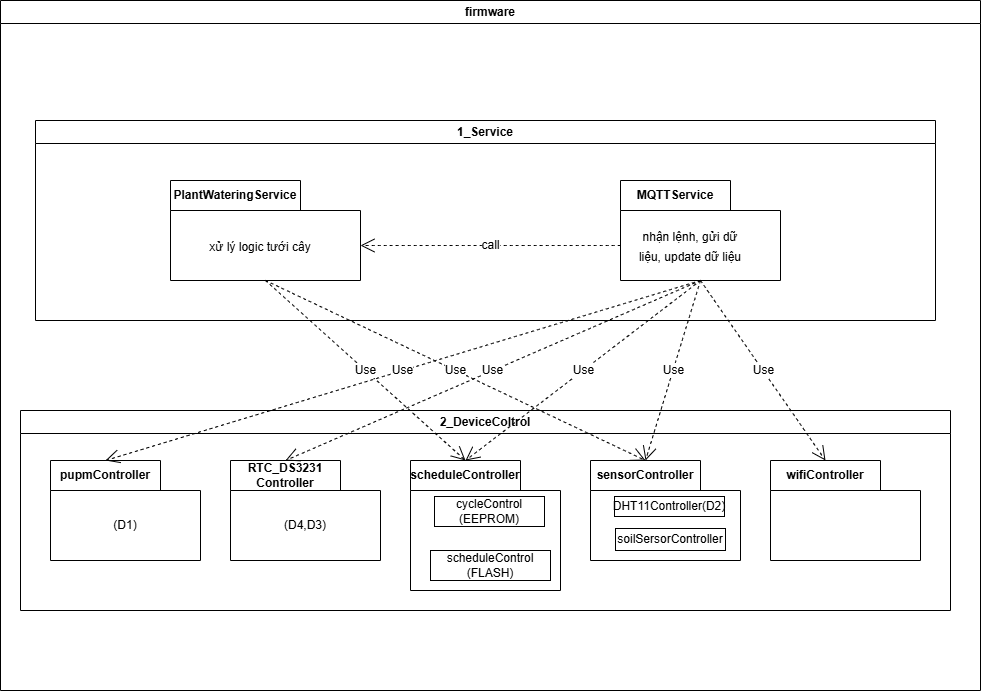

The diagram above was exported from draw.io. Its source (the exported page's mxGraphModel, read from the mxfile embedded in the PNG):
<mxGraphModel dx="1640" dy="768" grid="1" gridSize="10" guides="1" tooltips="1" connect="1" arrows="1" fold="1" page="1" pageScale="1" pageWidth="850" pageHeight="1100" math="0" shadow="0">
  <root>
    <mxCell id="0" />
    <mxCell id="1" parent="0" />
    <mxCell id="ixcZNt68yhz8Sa1fxhSl-1" value="firmware" style="swimlane;whiteSpace=wrap;html=1;" vertex="1" parent="1">
      <mxGeometry x="200" y="50" width="980" height="690" as="geometry" />
    </mxCell>
    <mxCell id="4o1KbDc1mKIBjColmfxT-1" value="2_DeviceColtrol" style="swimlane;whiteSpace=wrap;html=1;" vertex="1" parent="ixcZNt68yhz8Sa1fxhSl-1">
      <mxGeometry x="20" y="410" width="930" height="200" as="geometry" />
    </mxCell>
    <mxCell id="4o1KbDc1mKIBjColmfxT-8" value="scheduleController" style="shape=folder;fontStyle=1;tabWidth=110;tabHeight=30;tabPosition=left;html=1;boundedLbl=1;labelInHeader=1;container=1;collapsible=0;recursiveResize=0;whiteSpace=wrap;" vertex="1" parent="4o1KbDc1mKIBjColmfxT-1">
      <mxGeometry x="390" y="50" width="150" height="130" as="geometry" />
    </mxCell>
    <mxCell id="4o1KbDc1mKIBjColmfxT-9" value="cycleControl (EEPROM)" style="html=1;whiteSpace=wrap;" vertex="1" parent="4o1KbDc1mKIBjColmfxT-8">
      <mxGeometry width="110" height="30" relative="1" as="geometry">
        <mxPoint x="24" y="36" as="offset" />
      </mxGeometry>
    </mxCell>
    <mxCell id="4o1KbDc1mKIBjColmfxT-10" value="scheduleControl&lt;div&gt;(FLASH)&lt;/div&gt;" style="html=1;whiteSpace=wrap;" vertex="1" parent="4o1KbDc1mKIBjColmfxT-8">
      <mxGeometry x="20" y="90" width="120" height="30" as="geometry" />
    </mxCell>
    <mxCell id="4o1KbDc1mKIBjColmfxT-11" value="sensorController" style="shape=folder;fontStyle=1;tabWidth=110;tabHeight=30;tabPosition=left;html=1;boundedLbl=1;labelInHeader=1;container=1;collapsible=0;recursiveResize=0;whiteSpace=wrap;" vertex="1" parent="4o1KbDc1mKIBjColmfxT-1">
      <mxGeometry x="570" y="50" width="150" height="100" as="geometry" />
    </mxCell>
    <mxCell id="4o1KbDc1mKIBjColmfxT-12" value="DHT11Controller(D2)" style="html=1;whiteSpace=wrap;" vertex="1" parent="4o1KbDc1mKIBjColmfxT-11">
      <mxGeometry width="110" height="20" relative="1" as="geometry">
        <mxPoint x="24" y="36" as="offset" />
      </mxGeometry>
    </mxCell>
    <mxCell id="4o1KbDc1mKIBjColmfxT-13" value="soilSersorController" style="html=1;whiteSpace=wrap;" vertex="1" parent="4o1KbDc1mKIBjColmfxT-11">
      <mxGeometry x="25" y="68" width="110" height="22" as="geometry" />
    </mxCell>
    <mxCell id="4o1KbDc1mKIBjColmfxT-14" value="wifiController" style="shape=folder;fontStyle=1;tabWidth=110;tabHeight=30;tabPosition=left;html=1;boundedLbl=1;labelInHeader=1;container=1;collapsible=0;whiteSpace=wrap;" vertex="1" parent="4o1KbDc1mKIBjColmfxT-1">
      <mxGeometry x="750" y="50" width="150" height="100" as="geometry" />
    </mxCell>
    <mxCell id="4o1KbDc1mKIBjColmfxT-15" value="" style="html=1;strokeColor=none;resizeWidth=1;resizeHeight=1;fillColor=none;part=1;connectable=0;allowArrows=0;deletable=0;whiteSpace=wrap;" vertex="1" parent="4o1KbDc1mKIBjColmfxT-14">
      <mxGeometry width="150" height="70" relative="1" as="geometry">
        <mxPoint y="30" as="offset" />
      </mxGeometry>
    </mxCell>
    <mxCell id="4o1KbDc1mKIBjColmfxT-16" value="1_Service" style="swimlane;whiteSpace=wrap;html=1;" vertex="1" parent="ixcZNt68yhz8Sa1fxhSl-1">
      <mxGeometry x="35" y="120" width="900" height="200" as="geometry" />
    </mxCell>
    <mxCell id="4o1KbDc1mKIBjColmfxT-17" value="MQTTService" style="shape=folder;fontStyle=1;tabWidth=110;tabHeight=30;tabPosition=left;html=1;boundedLbl=1;labelInHeader=1;container=1;collapsible=0;recursiveResize=0;whiteSpace=wrap;" vertex="1" parent="4o1KbDc1mKIBjColmfxT-16">
      <mxGeometry x="585" y="60" width="160" height="100" as="geometry" />
    </mxCell>
    <mxCell id="tmA7kYdRxk-HzVB9u8Xl-6" value="&lt;font style=&quot;font-size: 12px;&quot;&gt;nhận lệnh, gửi dữ liệu, update dữ liệu&lt;/font&gt;" style="text;html=1;whiteSpace=wrap;strokeColor=none;fillColor=none;align=center;verticalAlign=middle;rounded=0;fontSize=16;" vertex="1" parent="4o1KbDc1mKIBjColmfxT-17">
      <mxGeometry x="10" y="50" width="120" height="30" as="geometry" />
    </mxCell>
    <mxCell id="4o1KbDc1mKIBjColmfxT-20" value="PlantWateringService" style="shape=folder;fontStyle=1;tabWidth=130;tabHeight=30;tabPosition=left;html=1;boundedLbl=1;labelInHeader=1;container=1;collapsible=0;recursiveResize=0;whiteSpace=wrap;" vertex="1" parent="4o1KbDc1mKIBjColmfxT-16">
      <mxGeometry x="135" y="60" width="190" height="100" as="geometry" />
    </mxCell>
    <mxCell id="tmA7kYdRxk-HzVB9u8Xl-7" value="&lt;span style=&quot;font-size: 12px;&quot;&gt;xử lý logic tưới cây&lt;/span&gt;" style="text;html=1;whiteSpace=wrap;strokeColor=none;fillColor=none;align=center;verticalAlign=middle;rounded=0;fontSize=16;" vertex="1" parent="4o1KbDc1mKIBjColmfxT-20">
      <mxGeometry x="30" y="50" width="120" height="30" as="geometry" />
    </mxCell>
    <mxCell id="tmA7kYdRxk-HzVB9u8Xl-5" value="call" style="endArrow=open;endSize=12;dashed=1;html=1;rounded=0;fontSize=12;curved=1;exitX=0;exitY=0;exitDx=0;exitDy=65;exitPerimeter=0;entryX=0;entryY=0;entryDx=190;entryDy=65;entryPerimeter=0;" edge="1" parent="4o1KbDc1mKIBjColmfxT-16" source="4o1KbDc1mKIBjColmfxT-17" target="4o1KbDc1mKIBjColmfxT-20">
      <mxGeometry width="160" relative="1" as="geometry">
        <mxPoint x="855" y="220" as="sourcePoint" />
        <mxPoint x="265" y="400" as="targetPoint" />
      </mxGeometry>
    </mxCell>
    <mxCell id="4o1KbDc1mKIBjColmfxT-25" value="Use" style="endArrow=open;endSize=12;dashed=1;html=1;rounded=0;fontSize=12;curved=1;exitX=0.5;exitY=1;exitDx=0;exitDy=0;exitPerimeter=0;entryX=0;entryY=0;entryDx=55;entryDy=0;entryPerimeter=0;" edge="1" parent="ixcZNt68yhz8Sa1fxhSl-1" source="4o1KbDc1mKIBjColmfxT-17" target="4o1KbDc1mKIBjColmfxT-14">
      <mxGeometry width="160" relative="1" as="geometry">
        <mxPoint x="360" y="460" as="sourcePoint" />
        <mxPoint x="520" y="460" as="targetPoint" />
      </mxGeometry>
    </mxCell>
    <mxCell id="4o1KbDc1mKIBjColmfxT-30" value="Use" style="endArrow=open;endSize=12;dashed=1;html=1;rounded=0;fontSize=12;curved=1;exitX=0.5;exitY=1;exitDx=0;exitDy=0;exitPerimeter=0;entryX=0;entryY=0;entryDx=55;entryDy=0;entryPerimeter=0;" edge="1" parent="ixcZNt68yhz8Sa1fxhSl-1" source="4o1KbDc1mKIBjColmfxT-20" target="4o1KbDc1mKIBjColmfxT-8">
      <mxGeometry width="160" relative="1" as="geometry">
        <mxPoint x="300" y="340" as="sourcePoint" />
        <mxPoint x="320" y="550" as="targetPoint" />
      </mxGeometry>
    </mxCell>
    <mxCell id="4o1KbDc1mKIBjColmfxT-32" value="Use" style="endArrow=open;endSize=12;dashed=1;html=1;rounded=0;fontSize=12;curved=1;exitX=0.5;exitY=1;exitDx=0;exitDy=0;exitPerimeter=0;entryX=0;entryY=0;entryDx=55;entryDy=0;entryPerimeter=0;" edge="1" parent="ixcZNt68yhz8Sa1fxhSl-1" source="4o1KbDc1mKIBjColmfxT-20" target="4o1KbDc1mKIBjColmfxT-11">
      <mxGeometry width="160" relative="1" as="geometry">
        <mxPoint x="320" y="310" as="sourcePoint" />
        <mxPoint x="520" y="520" as="targetPoint" />
      </mxGeometry>
    </mxCell>
    <mxCell id="tmA7kYdRxk-HzVB9u8Xl-1" value="Use" style="endArrow=open;endSize=12;dashed=1;html=1;rounded=0;fontSize=12;curved=1;exitX=0.5;exitY=1;exitDx=0;exitDy=0;exitPerimeter=0;entryX=0;entryY=0;entryDx=55;entryDy=0;entryPerimeter=0;" edge="1" parent="ixcZNt68yhz8Sa1fxhSl-1" source="4o1KbDc1mKIBjColmfxT-17" target="4o1KbDc1mKIBjColmfxT-8">
      <mxGeometry width="160" relative="1" as="geometry">
        <mxPoint x="740" y="340" as="sourcePoint" />
        <mxPoint x="870" y="520" as="targetPoint" />
      </mxGeometry>
    </mxCell>
    <mxCell id="tmA7kYdRxk-HzVB9u8Xl-3" value="Use" style="endArrow=open;endSize=12;dashed=1;html=1;rounded=0;fontSize=12;curved=1;exitX=0.5;exitY=1;exitDx=0;exitDy=0;exitPerimeter=0;entryX=0;entryY=0;entryDx=55;entryDy=0;entryPerimeter=0;" edge="1" parent="ixcZNt68yhz8Sa1fxhSl-1" source="4o1KbDc1mKIBjColmfxT-17" target="4o1KbDc1mKIBjColmfxT-11">
      <mxGeometry width="160" relative="1" as="geometry">
        <mxPoint x="840" y="350" as="sourcePoint" />
        <mxPoint x="610" y="530" as="targetPoint" />
      </mxGeometry>
    </mxCell>
    <mxCell id="4o1KbDc1mKIBjColmfxT-4" value="pupmController" style="shape=folder;fontStyle=1;tabWidth=110;tabHeight=30;tabPosition=left;html=1;boundedLbl=1;labelInHeader=1;container=1;collapsible=0;whiteSpace=wrap;" vertex="1" parent="1">
      <mxGeometry x="250" y="510" width="150" height="100" as="geometry" />
    </mxCell>
    <mxCell id="4o1KbDc1mKIBjColmfxT-5" value="(D1)" style="html=1;strokeColor=none;resizeWidth=1;resizeHeight=1;fillColor=none;part=1;connectable=0;allowArrows=0;deletable=0;whiteSpace=wrap;" vertex="1" parent="4o1KbDc1mKIBjColmfxT-4">
      <mxGeometry width="150" height="70" relative="1" as="geometry">
        <mxPoint y="30" as="offset" />
      </mxGeometry>
    </mxCell>
    <mxCell id="4o1KbDc1mKIBjColmfxT-6" value="RTC_DS3231&lt;div&gt;Controller&lt;/div&gt;" style="shape=folder;fontStyle=1;tabWidth=110;tabHeight=30;tabPosition=left;html=1;boundedLbl=1;labelInHeader=1;container=1;collapsible=0;whiteSpace=wrap;" vertex="1" parent="1">
      <mxGeometry x="430" y="510" width="150" height="100" as="geometry" />
    </mxCell>
    <mxCell id="4o1KbDc1mKIBjColmfxT-7" value="(D4,D3)" style="html=1;strokeColor=none;resizeWidth=1;resizeHeight=1;fillColor=none;part=1;connectable=0;allowArrows=0;deletable=0;whiteSpace=wrap;" vertex="1" parent="4o1KbDc1mKIBjColmfxT-6">
      <mxGeometry width="150" height="70" relative="1" as="geometry">
        <mxPoint y="30" as="offset" />
      </mxGeometry>
    </mxCell>
    <mxCell id="tmA7kYdRxk-HzVB9u8Xl-2" value="Use" style="endArrow=open;endSize=12;dashed=1;html=1;rounded=0;fontSize=12;curved=1;exitX=0.5;exitY=1;exitDx=0;exitDy=0;exitPerimeter=0;entryX=0;entryY=0;entryDx=55;entryDy=0;entryPerimeter=0;" edge="1" parent="1" source="4o1KbDc1mKIBjColmfxT-17" target="4o1KbDc1mKIBjColmfxT-6">
      <mxGeometry width="160" relative="1" as="geometry">
        <mxPoint x="1030" y="460" as="sourcePoint" />
        <mxPoint x="800" y="640" as="targetPoint" />
      </mxGeometry>
    </mxCell>
    <mxCell id="tmA7kYdRxk-HzVB9u8Xl-4" value="Use" style="endArrow=open;endSize=12;dashed=1;html=1;rounded=0;fontSize=12;curved=1;exitX=0.5;exitY=1;exitDx=0;exitDy=0;exitPerimeter=0;entryX=0;entryY=0;entryDx=55;entryDy=0;entryPerimeter=0;" edge="1" parent="1" source="4o1KbDc1mKIBjColmfxT-17" target="4o1KbDc1mKIBjColmfxT-4">
      <mxGeometry width="160" relative="1" as="geometry">
        <mxPoint x="1160" y="390" as="sourcePoint" />
        <mxPoint x="750" y="570" as="targetPoint" />
      </mxGeometry>
    </mxCell>
  </root>
</mxGraphModel>